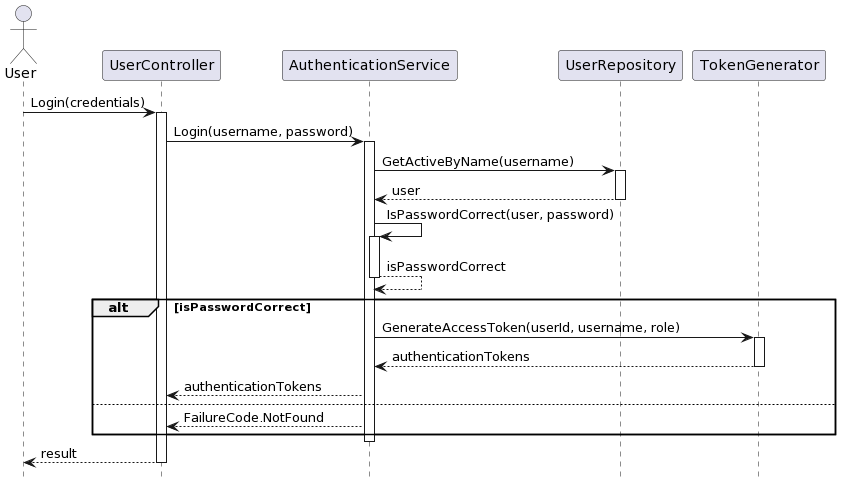

The diagram above was rendered by PlantUML. Its source (embedded in the PNG):
@startuml
hide footbox

actor "User" as K
participant "UserController" as UC
participant "AuthenticationService" as AS
participant "UserRepository" as UR
participant "TokenGenerator" as JG

K -> UC : Login(credentials)
activate UC

UC -> AS : Login(username, password)
activate AS

AS -> UR : GetActiveByName(username)
activate UR
UR --> AS : user
deactivate UR

AS -> AS : IsPasswordCorrect(user, password)
activate AS
AS --> AS : isPasswordCorrect
deactivate AS

alt isPasswordCorrect
    AS -> JG : GenerateAccessToken(userId, username, role)
    activate JG
    JG --> AS : authenticationTokens
    deactivate JG
    AS --> UC : authenticationTokens
else
    AS --> UC : FailureCode.NotFound
end
deactivate AS

UC --> K : result
deactivate UC
@enduml